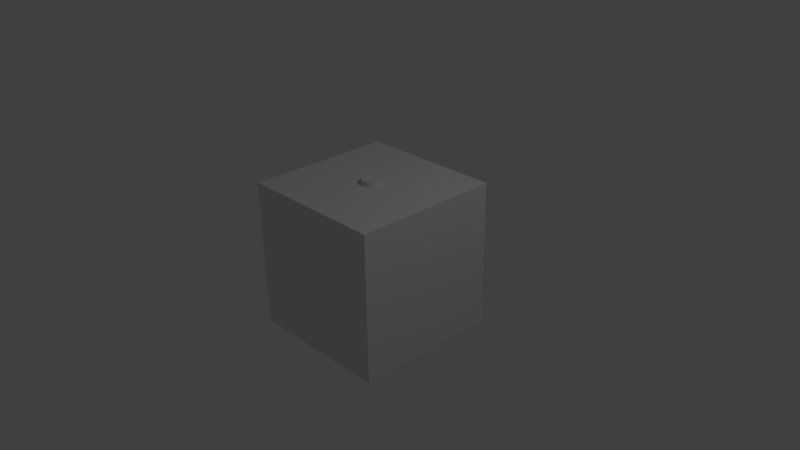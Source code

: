 # Source: apex.draft.1.blend  (saved by Blender 2.72.0; exported with 4.5.12 LTS)
import bpy
from mathutils import Matrix  # noqa: F401  (used for matrix-valued properties, if any)

bpy.ops.wm.read_factory_settings(use_empty=True)
scene = bpy.context.scene
scene.name = 'Scene'

# ---- collections
col_collection_1 = bpy.data.collections.new('Collection 1'); scene.collection.children.link(col_collection_1)

# ---- world
world_world = bpy.data.worlds.new('World'); scene.world = world_world
world_world.color = (0.05088, 0.05088, 0.05088)
world_world.use_sun_shadow = False
world_world.sun_shadow_jitter_overblur = 0.0
world_world.cycles.sampling_method = 'MANUAL'
world_world.cycles.sample_map_resolution = 256

# ---- cameras
cam_camera = bpy.data.cameras.new('Camera')
cam_camera.clip_end = 100.0
cam_camera.lens = 35.0
cam_camera.sensor_width = 32.0
cam_camera.sensor_height = 18.0
cam_camera.ortho_scale = 7.314
cam_camera.dof.focus_distance = 0.0
cam_camera.dof.aperture_fstop = 128.0

# ---- lights
light_lamp = bpy.data.lights.new('Lamp', 'POINT')
light_lamp.transmission_factor = 0.0
light_lamp.cutoff_distance = 30.0
light_lamp.energy = 100.0
light_lamp.shadow_buffer_clip_start = 1.001
light_lamp.shadow_soft_size = 0.1
light_lamp.shadow_maximum_resolution = 0.006
light_lamp.use_absolute_resolution = True
light_lamp.cycles.use_multiple_importance_sampling = False

# ---- meshes
me_cube_002 = bpy.data.meshes.new('Cube.002')
me_cube_002.from_pydata([(-1.0, -1.0, -1.0), (-1.0, 1.0, -1.0), (1.0, 1.0, -1.0), (1.0, -1.0, -1.0), (-1.0, -1.0, 1.0), (-1.0, 1.0, 1.0), (1.0, 1.0, 1.0), (1.0, -1.0, 1.0), (0.0, 0.1361, 0.7906), (0.0, 0.1361, 1.063), (0.02656, 0.1335, 0.7906), (0.02656, 0.1335, 1.063), (0.0521, 0.1258, 0.7906), (0.0521, 0.1258, 1.063), (0.07564, 0.1132, 0.7906), (0.07564, 0.1132, 1.063), (0.09627, 0.09627, 0.7906), (0.09627, 0.09627, 1.063), (0.1132, 0.07564, 0.7906), (0.1132, 0.07564, 1.063), (0.1258, 0.0521, 0.7906), (0.1258, 0.0521, 1.063), (0.1335, 0.02656, 0.7906), (0.1335, 0.02656, 1.063), (0.1361, 1.891e-07, 0.7906), (0.1361, 1.891e-07, 1.063), (0.1335, -0.02656, 0.7906), (0.1335, -0.02656, 1.063), (0.1258, -0.0521, 0.7906), (0.1258, -0.0521, 1.063), (0.1132, -0.07564, 0.7906), (0.1132, -0.07564, 1.063), (0.09627, -0.09627, 0.7906), (0.09627, -0.09627, 1.063), (0.07564, -0.1132, 0.7906), (0.07564, -0.1132, 1.063), (0.0521, -0.1258, 0.7906), (0.0521, -0.1258, 1.063), (0.02656, -0.1335, 0.7906), (0.02656, -0.1335, 1.063), (-4.436e-08, -0.1361, 0.7906), (-4.436e-08, -0.1361, 1.063), (-0.02656, -0.1335, 0.7906), (-0.02656, -0.1335, 1.063), (-0.0521, -0.1258, 0.7906), (-0.0521, -0.1258, 1.063), (-0.07564, -0.1132, 0.7906), (-0.07564, -0.1132, 1.063), (-0.09627, -0.09627, 0.7906), (-0.09627, -0.09627, 1.063), (-0.1132, -0.07564, 0.7906), (-0.1132, -0.07564, 1.063), (-0.1258, -0.0521, 0.7906), (-0.1258, -0.0521, 1.063), (-0.1335, -0.02656, 0.7906), (-0.1335, -0.02656, 1.063), (-0.1361, 3.103e-07, 0.7906), (-0.1361, 3.103e-07, 1.063), (-0.1335, 0.02656, 0.7906), (-0.1335, 0.02656, 1.063), (-0.1258, 0.0521, 0.7906), (-0.1258, 0.0521, 1.063), (-0.1132, 0.07564, 0.7906), (-0.1132, 0.07564, 1.063), (-0.09627, 0.09627, 0.7906), (-0.09627, 0.09627, 1.063), (-0.07564, 0.1132, 0.7906), (-0.07564, 0.1132, 1.063), (-0.0521, 0.1258, 0.7906), (-0.0521, 0.1258, 1.063), (-0.02656, 0.1335, 0.7906), (-0.02656, 0.1335, 1.063), (0.0, 0.567, -0.6479), (0.0, 0.567, 0.4862), (0.1106, 0.5561, -0.6479), (0.1106, 0.5561, 0.4862), (0.217, 0.5239, -0.6479), (0.217, 0.5239, 0.4862), (0.315, 0.4715, -0.6479), (0.315, 0.4715, 0.4862), (0.4009, 0.4009, -0.6479), (0.4009, 0.4009, 0.4862), (0.4715, 0.315, -0.6479), (0.4715, 0.315, 0.4862), (0.5239, 0.217, -0.6479), (0.5239, 0.217, 0.4862), (0.5561, 0.1106, -0.6479), (0.5561, 0.1106, 0.4862), (0.567, 4.281e-08, -0.6479), (0.567, 4.281e-08, 0.4862), (0.5561, -0.1106, -0.6479), (0.5561, -0.1106, 0.4862), (0.5239, -0.217, -0.6479), (0.5239, -0.217, 0.4862), (0.4715, -0.315, -0.6479), (0.4715, -0.315, 0.4862), (0.4009, -0.4009, -0.6479), (0.4009, -0.4009, 0.4862), (0.315, -0.4715, -0.6479), (0.315, -0.4715, 0.4862), (0.217, -0.5239, -0.6479), (0.217, -0.5239, 0.4862), (0.1106, -0.5561, -0.6479), (0.1106, -0.5561, 0.4862), (-1.848e-07, -0.567, -0.6479), (-1.848e-07, -0.567, 0.4862), (-0.1106, -0.5561, -0.6479), (-0.1106, -0.5561, 0.4862), (-0.217, -0.5239, -0.6479), (-0.217, -0.5239, 0.4862), (-0.315, -0.4715, -0.6479), (-0.315, -0.4715, 0.4862), (-0.4009, -0.4009, -0.6479), (-0.4009, -0.4009, 0.4862), (-0.4715, -0.315, -0.6479), (-0.4715, -0.315, 0.4862), (-0.5239, -0.217, -0.6479), (-0.5239, -0.217, 0.4862), (-0.5561, -0.1106, -0.6479), (-0.5561, -0.1106, 0.4862), (-0.567, 5.475e-07, -0.6479), (-0.567, 5.475e-07, 0.4862), (-0.5561, 0.1106, -0.6479), (-0.5561, 0.1106, 0.4862), (-0.5239, 0.217, -0.6479), (-0.5239, 0.217, 0.4862), (-0.4715, 0.315, -0.6479), (-0.4715, 0.315, 0.4862), (-0.4009, 0.4009, -0.6479), (-0.4009, 0.4009, 0.4862), (-0.315, 0.4715, -0.6479), (-0.315, 0.4715, 0.4862), (-0.217, 0.5239, -0.6479), (-0.217, 0.5239, 0.4862), (-0.1106, 0.5561, -0.6479), (-0.1106, 0.5561, 0.4862), (-0.1106, 0.5561, 0.8742), (-0.217, 0.5239, 0.8742), (-0.315, 0.4715, 0.8742), (-0.4009, 0.4009, 0.8742), (-0.4715, 0.315, 0.8742), (-0.5239, 0.217, 0.8742), (-0.5561, 0.1106, 0.8742), (-0.567, 5.475e-07, 0.8742), (-0.5561, -0.1106, 0.8742), (-0.5239, -0.217, 0.8742), (-0.4715, -0.315, 0.8742), (-0.4009, -0.4009, 0.8742), (-0.315, -0.4715, 0.8742), (-0.217, -0.5239, 0.8742), (-0.1106, -0.5561, 0.8742), (-1.848e-07, -0.567, 0.8742), (0.1106, -0.5561, 0.8742), (0.217, -0.5239, 0.8742), (0.315, -0.4715, 0.8742), (0.4009, -0.4009, 0.8742), (0.4715, -0.315, 0.8742), (0.5239, -0.217, 0.8742), (0.5561, -0.1106, 0.8742), (0.567, 4.281e-08, 0.8742), (0.5561, 0.1106, 0.8742), (0.5239, 0.217, 0.8742), (0.4715, 0.315, 0.8742), (0.4009, 0.4009, 0.8742), (0.315, 0.4715, 0.8742), (0.217, 0.5239, 0.8742), (0.1106, 0.5561, 0.8742), (0.0, 0.567, 0.8742)], [], [(4, 5, 1, 0), (5, 6, 2, 1), (6, 7, 3, 2), (7, 4, 0, 3), (0, 1, 2, 3), (7, 6, 5, 4), (8, 9, 11, 10), (10, 11, 13, 12), (12, 13, 15, 14), (14, 15, 17, 16), (16, 17, 19, 18), (18, 19, 21, 20), (20, 21, 23, 22), (22, 23, 25, 24), (24, 25, 27, 26), (26, 27, 29, 28), (28, 29, 31, 30), (30, 31, 33, 32), (32, 33, 35, 34), (34, 35, 37, 36), (36, 37, 39, 38), (38, 39, 41, 40), (40, 41, 43, 42), (42, 43, 45, 44), (44, 45, 47, 46), (46, 47, 49, 48), (48, 49, 51, 50), (50, 51, 53, 52), (52, 53, 55, 54), (54, 55, 57, 56), (56, 57, 59, 58), (58, 59, 61, 60), (60, 61, 63, 62), (62, 63, 65, 64), (64, 65, 67, 66), (66, 67, 69, 68), (11, 9, 71, 69, 67, 65, 63, 61, 59, 57, 55, 53, 51, 49, 47, 45, 43, 41, 39, 37, 35, 33, 31, 29, 27, 25, 23, 21, 19, 17, 15, 13), (70, 71, 9, 8), (68, 69, 71, 70), (8, 10, 12, 14, 16, 18, 20, 22, 24, 26, 28, 30, 32, 34, 36, 38, 40, 42, 44, 46, 48, 50, 52, 54, 56, 58, 60, 62, 64, 66, 68, 70), (72, 74, 75, 73), (74, 76, 77, 75), (76, 78, 79, 77), (78, 80, 81, 79), (80, 82, 83, 81), (82, 84, 85, 83), (84, 86, 87, 85), (86, 88, 89, 87), (88, 90, 91, 89), (90, 92, 93, 91), (92, 94, 95, 93), (94, 96, 97, 95), (96, 98, 99, 97), (98, 100, 101, 99), (100, 102, 103, 101), (102, 104, 105, 103), (104, 106, 107, 105), (106, 108, 109, 107), (108, 110, 111, 109), (110, 112, 113, 111), (112, 114, 115, 113), (114, 116, 117, 115), (116, 118, 119, 117), (118, 120, 121, 119), (120, 122, 123, 121), (122, 124, 125, 123), (124, 126, 127, 125), (126, 128, 129, 127), (128, 130, 131, 129), (130, 132, 133, 131), (133, 135, 136, 137), (134, 72, 73, 135), (132, 134, 135, 133), (72, 134, 132, 130, 128, 126, 124, 122, 120, 118, 116, 114, 112, 110, 108, 106, 104, 102, 100, 98, 96, 94, 92, 90, 88, 86, 84, 82, 80, 78, 76, 74), (79, 81, 163, 164), (95, 97, 155, 156), (111, 113, 147, 148), (119, 121, 143, 144), (127, 129, 139, 140), (135, 73, 167, 136), (81, 83, 162, 163), (97, 99, 154, 155), (89, 91, 158, 159), (105, 107, 150, 151), (113, 115, 146, 147), (121, 123, 142, 143), (129, 131, 138, 139), (91, 93, 157, 158), (83, 85, 161, 162), (99, 101, 153, 154), (73, 75, 166, 167), (75, 77, 165, 166), (107, 109, 149, 150), (115, 117, 145, 146), (123, 125, 141, 142), (131, 133, 137, 138), (101, 103, 152, 153), (77, 79, 164, 165), (93, 95, 156, 157), (85, 87, 160, 161), (109, 111, 148, 149), (117, 119, 144, 145), (125, 127, 140, 141), (103, 105, 151, 152), (87, 89, 159, 160), (166, 165, 164, 163, 162, 161, 160, 159, 158, 157, 156, 155, 154, 153, 152, 151, 150, 149, 148, 147, 146, 145, 144, 143, 142, 141, 140, 139, 138, 137, 136, 167)])
me_cube_002.use_remesh_preserve_volume = False
me_cube_002.use_remesh_preserve_attributes = False
me_cube_002.use_mirror_vertex_groups = False
me_cube_002.update()
me_cube_001 = bpy.data.meshes.new('Cube.001')
me_cube_001.from_pydata([], [], [])
me_cube_001.use_remesh_preserve_volume = False
me_cube_001.use_remesh_preserve_attributes = False
me_cube_001.use_mirror_vertex_groups = False
me_cube_001.update()

# ---- objects
ob_cube_001 = bpy.data.objects.new('Cube.001', me_cube_002)
ob_cube = bpy.data.objects.new('Cube', me_cube_001)
ob_lamp = bpy.data.objects.new('Lamp', light_lamp)
ob_camera = bpy.data.objects.new('Camera', cam_camera)

# ---- transforms, parenting, visibility, modifiers, constraints
ob_cube_001.location = (0.0, 0.0, 0.0)
ob_cube_001.lineart.crease_threshold = 0.0
ob_cube.location = (-1.865, 0.1971, -0.4177)
ob_cube.lineart.crease_threshold = 0.0
ob_lamp.location = (4.076, 1.005, 5.904)
ob_lamp.rotation_euler = (0.6503, 0.05522, 1.866)
ob_lamp.lock_rotations_4d = False
ob_lamp.empty_display_type = 'ARROWS'
ob_lamp.color = (0.0, 0.0, 0.0, 0.0)
ob_lamp.lineart.crease_threshold = 0.0
ob_camera.location = (7.481, -6.508, 5.344)
ob_camera.rotation_euler = (1.109, 0.01082, 0.8149)
ob_camera.lock_rotations_4d = False
ob_camera.empty_display_type = 'ARROWS'
ob_camera.color = (0.0, 0.0, 0.0, 0.0)
ob_camera.display_type = 'WIRE'
ob_camera.lineart.crease_threshold = 0.0

# ---- collection membership
col_collection_1.objects.link(ob_cube_001)
col_collection_1.objects.link(ob_cube)
col_collection_1.objects.link(ob_lamp)
col_collection_1.objects.link(ob_camera)

# ---- scene / render settings (as saved in the file)
scene.camera = ob_camera
scene.frame_start = 1; scene.frame_end = 250; scene.frame_set(1)
scene.render.engine = 'BLENDER_EEVEE_NEXT'
scene.render.resolution_percentage = 50
scene.render.dither_intensity = 0.0
scene.cycles.use_denoising = False
scene.cycles.samples = 10
scene.cycles.sampling_pattern = 'TABULATED_SOBOL'
scene.cycles.light_sampling_threshold = 0.0
scene.cycles.use_adaptive_sampling = False
scene.cycles.use_light_tree = False
scene.cycles.blur_glossy = 0.0
scene.cycles.pixel_filter_type = 'GAUSSIAN'
scene.cycles.sample_clamp_indirect = 0.0
scene.view_settings.view_transform = 'Standard'
bpy.context.view_layer.update()
